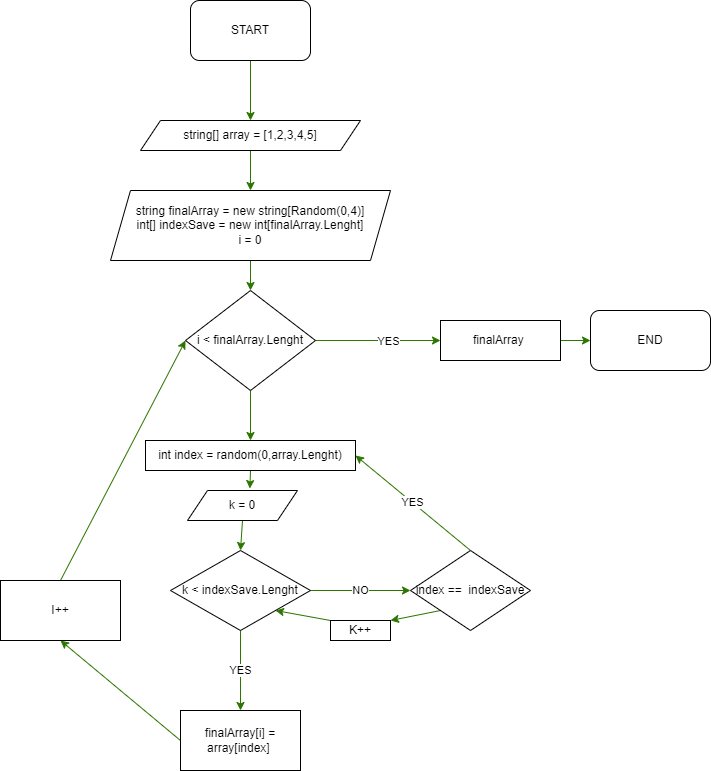

The diagram above was exported from draw.io. Its source (the exported page's mxGraphModel, read from the mxfile embedded in the PNG):
<mxGraphModel dx="884" dy="270" grid="1" gridSize="10" guides="1" tooltips="1" connect="1" arrows="1" fold="1" page="1" pageScale="1" pageWidth="827" pageHeight="1169" math="0" shadow="0">
  <root>
    <mxCell id="0" />
    <mxCell id="1" parent="0" />
    <mxCell id="5" style="edgeStyle=none;html=1;exitX=0.5;exitY=1;exitDx=0;exitDy=0;fillColor=#60a917;strokeColor=#2D7600;" parent="1" source="2" target="4" edge="1">
      <mxGeometry relative="1" as="geometry" />
    </mxCell>
    <mxCell id="2" value="START" style="rounded=1;whiteSpace=wrap;html=1;" parent="1" vertex="1">
      <mxGeometry x="270" y="20" width="120" height="60" as="geometry" />
    </mxCell>
    <mxCell id="3" value="END" style="rounded=1;whiteSpace=wrap;html=1;" parent="1" vertex="1">
      <mxGeometry x="670" y="330" width="120" height="60" as="geometry" />
    </mxCell>
    <mxCell id="7" style="edgeStyle=none;html=1;exitX=0.5;exitY=1;exitDx=0;exitDy=0;fillColor=#60a917;strokeColor=#2D7600;" parent="1" source="4" target="6" edge="1">
      <mxGeometry relative="1" as="geometry" />
    </mxCell>
    <mxCell id="4" value="string[] array = [1,2,3,4,5]" style="shape=parallelogram;perimeter=parallelogramPerimeter;whiteSpace=wrap;html=1;fixedSize=1;" parent="1" vertex="1">
      <mxGeometry x="220" y="140" width="220" height="30" as="geometry" />
    </mxCell>
    <mxCell id="52" style="edgeStyle=none;html=1;exitX=0.5;exitY=1;exitDx=0;exitDy=0;entryX=0.5;entryY=0;entryDx=0;entryDy=0;fillColor=#60a917;strokeColor=#2D7600;" parent="1" source="6" target="8" edge="1">
      <mxGeometry relative="1" as="geometry" />
    </mxCell>
    <mxCell id="6" value="string finalArray = new string[Random(0,4)]&lt;br&gt;int[] indexSave = new int[finalArray.Lenght]&lt;br&gt;i = 0" style="shape=parallelogram;perimeter=parallelogramPerimeter;whiteSpace=wrap;html=1;fixedSize=1;" parent="1" vertex="1">
      <mxGeometry x="190" y="210" width="280" height="70" as="geometry" />
    </mxCell>
    <mxCell id="9" style="edgeStyle=none;html=1;exitX=1;exitY=0.5;exitDx=0;exitDy=0;fillColor=#60a917;strokeColor=#2D7600;" parent="1" source="8" edge="1">
      <mxGeometry relative="1" as="geometry">
        <mxPoint x="520" y="360" as="targetPoint" />
      </mxGeometry>
    </mxCell>
    <mxCell id="10" value="YES" style="edgeLabel;html=1;align=center;verticalAlign=middle;resizable=0;points=[];" parent="9" vertex="1" connectable="0">
      <mxGeometry x="0.159" relative="1" as="geometry">
        <mxPoint as="offset" />
      </mxGeometry>
    </mxCell>
    <mxCell id="14" style="edgeStyle=none;html=1;exitX=0.5;exitY=1;exitDx=0;exitDy=0;entryX=0.5;entryY=0;entryDx=0;entryDy=0;fillColor=#60a917;strokeColor=#2D7600;" parent="1" source="8" target="15" edge="1">
      <mxGeometry relative="1" as="geometry">
        <mxPoint x="325" y="460" as="targetPoint" />
      </mxGeometry>
    </mxCell>
    <mxCell id="8" value="i &amp;lt; finalArray.Lenght" style="rhombus;whiteSpace=wrap;html=1;" parent="1" vertex="1">
      <mxGeometry x="265" y="310" width="130" height="100" as="geometry" />
    </mxCell>
    <mxCell id="12" style="edgeStyle=none;html=1;exitX=1;exitY=0.5;exitDx=0;exitDy=0;entryX=0;entryY=0.5;entryDx=0;entryDy=0;fillColor=#60a917;strokeColor=#2D7600;" parent="1" source="11" target="3" edge="1">
      <mxGeometry relative="1" as="geometry" />
    </mxCell>
    <mxCell id="11" value="&lt;span&gt;finalArray&amp;nbsp;&lt;/span&gt;" style="rounded=0;whiteSpace=wrap;html=1;" parent="1" vertex="1">
      <mxGeometry x="520" y="340" width="120" height="40" as="geometry" />
    </mxCell>
    <mxCell id="54" style="edgeStyle=none;html=1;exitX=0.5;exitY=1;exitDx=0;exitDy=0;entryX=0.567;entryY=-0.066;entryDx=0;entryDy=0;entryPerimeter=0;fillColor=#60a917;strokeColor=#2D7600;" parent="1" source="15" target="17" edge="1">
      <mxGeometry relative="1" as="geometry" />
    </mxCell>
    <mxCell id="15" value="int index = random(0,array.Lenght)" style="rounded=0;whiteSpace=wrap;html=1;" parent="1" vertex="1">
      <mxGeometry x="225" y="460" width="210" height="30" as="geometry" />
    </mxCell>
    <mxCell id="23" style="edgeStyle=none;html=1;exitX=0.5;exitY=1;exitDx=0;exitDy=0;entryX=0.5;entryY=0;entryDx=0;entryDy=0;fillColor=#60a917;strokeColor=#2D7600;" parent="1" source="17" target="19" edge="1">
      <mxGeometry relative="1" as="geometry" />
    </mxCell>
    <mxCell id="17" value="k = 0" style="shape=parallelogram;perimeter=parallelogramPerimeter;whiteSpace=wrap;html=1;fixedSize=1;" parent="1" vertex="1">
      <mxGeometry x="267" y="510" width="110" height="30" as="geometry" />
    </mxCell>
    <mxCell id="42" value="NO" style="edgeStyle=none;html=1;exitX=1;exitY=0.5;exitDx=0;exitDy=0;entryX=0;entryY=0.5;entryDx=0;entryDy=0;fillColor=#60a917;strokeColor=#2D7600;" parent="1" source="19" target="25" edge="1">
      <mxGeometry relative="1" as="geometry" />
    </mxCell>
    <mxCell id="50" value="YES" style="edgeStyle=none;html=1;exitX=0.5;exitY=1;exitDx=0;exitDy=0;entryX=0.5;entryY=0;entryDx=0;entryDy=0;fillColor=#60a917;strokeColor=#2D7600;" parent="1" source="19" target="34" edge="1">
      <mxGeometry relative="1" as="geometry" />
    </mxCell>
    <mxCell id="19" value="k &amp;lt; indexSave.Lenght" style="rhombus;whiteSpace=wrap;html=1;" parent="1" vertex="1">
      <mxGeometry x="250" y="570" width="140" height="80" as="geometry" />
    </mxCell>
    <mxCell id="48" value="YES" style="edgeStyle=none;html=1;exitX=0.5;exitY=0;exitDx=0;exitDy=0;entryX=1;entryY=0.5;entryDx=0;entryDy=0;fillColor=#60a917;strokeColor=#2D7600;" parent="1" source="25" target="15" edge="1">
      <mxGeometry relative="1" as="geometry" />
    </mxCell>
    <mxCell id="56" style="edgeStyle=none;html=1;exitX=0;exitY=1;exitDx=0;exitDy=0;entryX=1;entryY=0;entryDx=0;entryDy=0;fillColor=#60a917;strokeColor=#2D7600;" parent="1" source="25" target="44" edge="1">
      <mxGeometry relative="1" as="geometry" />
    </mxCell>
    <mxCell id="25" value="index ==&amp;nbsp; indexSave" style="rhombus;whiteSpace=wrap;html=1;" parent="1" vertex="1">
      <mxGeometry x="490" y="570" width="120" height="80" as="geometry" />
    </mxCell>
    <mxCell id="51" style="edgeStyle=none;html=1;exitX=0;exitY=0.5;exitDx=0;exitDy=0;entryX=0.5;entryY=1;entryDx=0;entryDy=0;fillColor=#60a917;strokeColor=#2D7600;" parent="1" source="34" target="39" edge="1">
      <mxGeometry relative="1" as="geometry" />
    </mxCell>
    <mxCell id="34" value="&lt;span&gt;finalArray[i] = array[index]&amp;nbsp;&lt;/span&gt;" style="rounded=0;whiteSpace=wrap;html=1;" parent="1" vertex="1">
      <mxGeometry x="260" y="730" width="120" height="60" as="geometry" />
    </mxCell>
    <mxCell id="58" style="edgeStyle=none;html=1;exitX=0.5;exitY=0;exitDx=0;exitDy=0;entryX=0;entryY=0.5;entryDx=0;entryDy=0;fillColor=#60a917;strokeColor=#2D7600;" parent="1" source="39" target="8" edge="1">
      <mxGeometry relative="1" as="geometry" />
    </mxCell>
    <mxCell id="39" value="I++" style="rounded=0;whiteSpace=wrap;html=1;" parent="1" vertex="1">
      <mxGeometry x="80" y="600" width="120" height="60" as="geometry" />
    </mxCell>
    <mxCell id="57" style="edgeStyle=none;html=1;exitX=0;exitY=0;exitDx=0;exitDy=0;entryX=1;entryY=1;entryDx=0;entryDy=0;fillColor=#60a917;strokeColor=#2D7600;" parent="1" source="44" target="19" edge="1">
      <mxGeometry relative="1" as="geometry" />
    </mxCell>
    <mxCell id="44" value="K++" style="rounded=0;whiteSpace=wrap;html=1;" parent="1" vertex="1">
      <mxGeometry x="410" y="640" width="60" height="20" as="geometry" />
    </mxCell>
  </root>
</mxGraphModel>